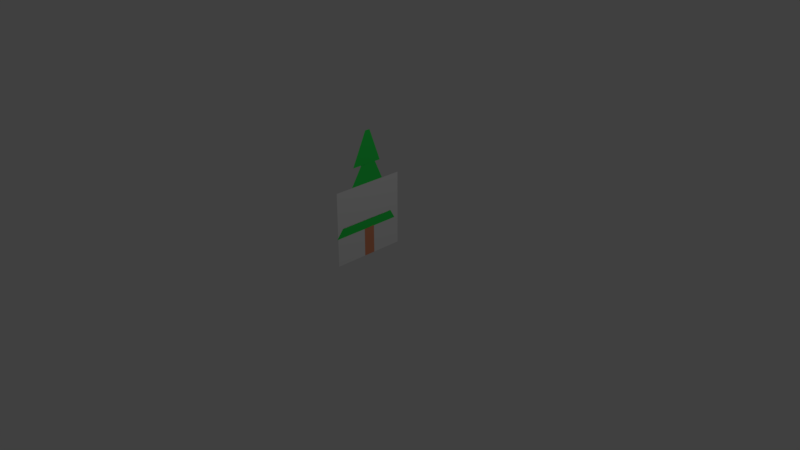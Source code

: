 # Source: tree.blend  (saved by Blender 2.79.0; exported with 4.5.12 LTS)
import bpy
from mathutils import Matrix  # noqa: F401  (used for matrix-valued properties, if any)

bpy.ops.wm.read_factory_settings(use_empty=True)
scene = bpy.context.scene
scene.name = 'Scene'

# ---- collections
col_collection_1 = bpy.data.collections.new('Collection 1'); scene.collection.children.link(col_collection_1)

# ---- materials (node trees are filled in below, after node groups)
mat_brown = bpy.data.materials.new('brown')
mat_brown.alpha_threshold = 0.0
mat_brown.use_transparent_shadow = False
mat_brown.diffuse_color = (0.8, 0.2926, 0.1558, 1.0)
mat_brown.roughness = 0.5
mat_green = bpy.data.materials.new('green')
mat_green.alpha_threshold = 0.0
mat_green.use_transparent_shadow = False
mat_green.diffuse_color = (0.02894, 0.8, 0.09462, 1.0)
mat_green.roughness = 0.5
mat_wire = bpy.data.materials.new('wire')
mat_wire.alpha_threshold = 0.0
mat_wire.use_transparent_shadow = False
mat_wire.roughness = 0.5

# ---- material node trees

# ---- world
world_world = bpy.data.worlds.new('World'); scene.world = world_world
world_world.color = (0.05088, 0.05088, 0.05088)
world_world.use_sun_shadow = False
world_world.sun_shadow_jitter_overblur = 0.0
world_world.cycles.sampling_method = 'MANUAL'

# ---- cameras
cam_camera = bpy.data.cameras.new('Camera')
cam_camera.clip_end = 100.0
cam_camera.lens = 35.0
cam_camera.sensor_width = 32.0
cam_camera.sensor_height = 18.0
cam_camera.ortho_scale = 7.314
cam_camera.dof.focus_distance = 0.0
cam_camera.dof.aperture_fstop = 128.0

# ---- lights
light_lamp = bpy.data.lights.new('Lamp', 'POINT')
light_lamp.transmission_factor = 0.0
light_lamp.cutoff_distance = 30.0
light_lamp.energy = 100.0
light_lamp.shadow_buffer_clip_start = 1.001
light_lamp.shadow_soft_size = 0.1
light_lamp.shadow_maximum_resolution = 0.006
light_lamp.use_absolute_resolution = True

# ---- meshes
me_cube = bpy.data.meshes.new('Cube')
me_cube.from_pydata([(5.96e-08, 0.182, -1.192e-07), (5.96e-08, -0.1383, -1.192e-07), (5.364e-07, 0.182, 0.7854), (-5.96e-07, -0.1383, 0.7854), (2.674e-08, 0.4095, 2.577), (2.674e-08, -0.4755, 2.577), (2.407e-07, 0.08165, 3.474), (-2.674e-07, -0.06204, 3.474), (4.149e-08, 0.6354, 1.718), (4.149e-08, -0.7379, 1.718), (3.734e-07, 0.2454, 2.579), (-4.149e-07, -0.215, 2.579), (5.96e-08, 0.9128, 0.7793), (5.96e-08, -1.06, 0.7793), (5.364e-07, 0.3764, 1.725), (-5.96e-07, -0.3327, 1.725)], [], [(0, 2, 3, 1), (4, 6, 7, 5), (8, 10, 11, 9), (12, 14, 15, 13)])
me_cube.polygons.foreach_set('material_index', [0, 1, 1, 1])
me_cube.materials.append(mat_brown)
me_cube.materials.append(mat_green)
me_cube.use_remesh_preserve_volume = False
me_cube.use_remesh_preserve_attributes = False
me_cube.use_mirror_vertex_groups = False
me_cube.update()
me_plane_001 = bpy.data.meshes.new('Plane.001')
me_plane_001.from_pydata([(-1.0, -1.0, 0.0), (1.0, -1.0, 0.0), (-1.0, 1.0, 0.0), (1.0, 1.0, 0.0)], [], [(0, 1, 3, 2)])
me_plane_001.materials.append(mat_wire)
me_plane_001.use_remesh_preserve_volume = False
me_plane_001.use_remesh_preserve_attributes = False
me_plane_001.use_mirror_vertex_groups = False
me_plane_001.update()

# ---- objects
ob_cube = bpy.data.objects.new('Cube', me_cube)
ob_lamp = bpy.data.objects.new('Lamp', light_lamp)
ob_camera = bpy.data.objects.new('Camera', cam_camera)
ob_dimension = bpy.data.objects.new('dimension', me_plane_001)

# ---- transforms, parenting, visibility, modifiers, constraints
ob_cube.location = (0.0, 0.0, 0.0)
ob_cube.scale = (0.4861, 0.4861, 0.4861)
ob_cube.lock_rotations_4d = False
ob_cube.empty_display_type = 'ARROWS'
ob_cube.lineart.crease_threshold = 0.0
ob_lamp.location = (4.076, 1.005, 5.904)
ob_lamp.rotation_euler = (0.6503, 0.05522, 1.866)
ob_lamp.lock_rotations_4d = False
ob_lamp.empty_display_type = 'ARROWS'
ob_lamp.color = (0.0, 0.0, 0.0, 0.0)
ob_lamp.lineart.crease_threshold = 0.0
ob_camera.location = (7.481, -6.508, 5.344)
ob_camera.rotation_euler = (1.109, 0.0, 0.8149)
ob_camera.lock_rotations_4d = False
ob_camera.empty_display_type = 'ARROWS'
ob_camera.color = (0.0, 0.0, 0.0, 0.0)
ob_camera.display_type = 'WIRE'
ob_camera.lineart.crease_threshold = 0.0
ob_dimension.location = (0.0, 0.0, 0.5)
ob_dimension.rotation_euler = (-0.0, 1.571, 0.0)
ob_dimension.scale = (0.5, 0.5, 0.5)
ob_dimension.display_type = 'WIRE'
ob_dimension.lineart.crease_threshold = 0.0

# ---- collection membership
col_collection_1.objects.link(ob_cube)
col_collection_1.objects.link(ob_lamp)
col_collection_1.objects.link(ob_camera)
col_collection_1.objects.link(ob_dimension)

# ---- scene / render settings (as saved in the file)
scene.camera = ob_camera
scene.frame_start = 1; scene.frame_end = 250; scene.frame_set(1)
scene.render.engine = 'BLENDER_EEVEE_NEXT'
scene.render.resolution_percentage = 50
scene.render.dither_intensity = 0.0
scene.cycles.use_denoising = False
scene.cycles.samples = 128
scene.cycles.sampling_pattern = 'TABULATED_SOBOL'
scene.cycles.use_adaptive_sampling = False
scene.cycles.use_light_tree = False
scene.cycles.blur_glossy = 0.0
scene.cycles.sample_clamp_indirect = 0.0
scene.view_settings.view_transform = 'Standard'
bpy.context.view_layer.update()
